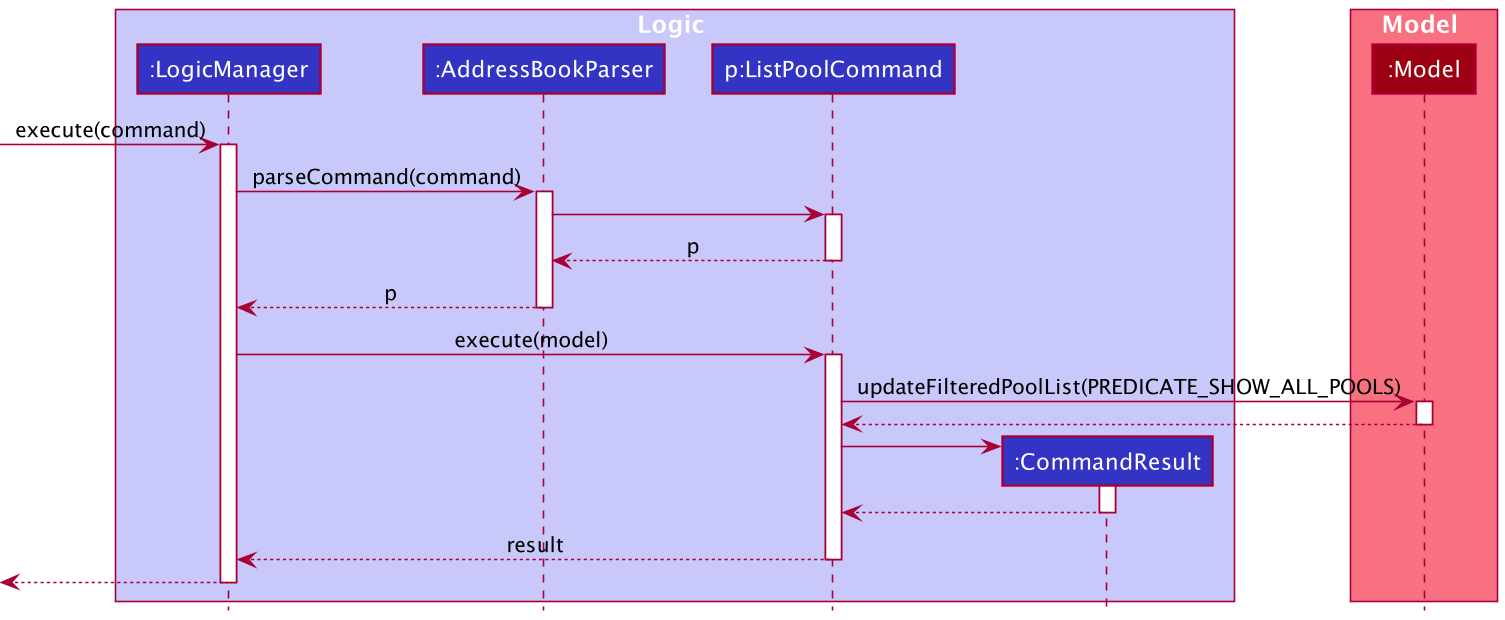

The diagram above was rendered by PlantUML. Its source (embedded in the PNG):
@startuml
!include style.puml

box Logic LOGIC_COLOR_T1
participant ":LogicManager" as LogicManager LOGIC_COLOR
participant ":AddressBookParser" as AddressBookParser LOGIC_COLOR
participant "p:ListPoolCommand" as ListPoolCommand LOGIC_COLOR
participant ":CommandResult" as CommandResult LOGIC_COLOR
end box

box Model MODEL_COLOR_T1
participant ":Model" as Model MODEL_COLOR
end box

[-> LogicManager : execute(command)
activate LogicManager

LogicManager -> AddressBookParser : parseCommand(command)
activate AddressBookParser

AddressBookParser -> ListPoolCommand
activate ListPoolCommand

ListPoolCommand --> AddressBookParser : p
deactivate ListPoolCommand

AddressBookParser --> LogicManager : p
deactivate AddressBookParser

LogicManager -> ListPoolCommand : execute(model)
activate ListPoolCommand


ListPoolCommand -> Model : updateFilteredPoolList(PREDICATE_SHOW_ALL_POOLS)
activate Model
Model --> ListPoolCommand
deactivate Model

create CommandResult
ListPoolCommand -> CommandResult
activate CommandResult

CommandResult --> ListPoolCommand
deactivate CommandResult

ListPoolCommand --> LogicManager : result
deactivate ListPoolCommand

[<--LogicManager
deactivate LogicManager
@enduml